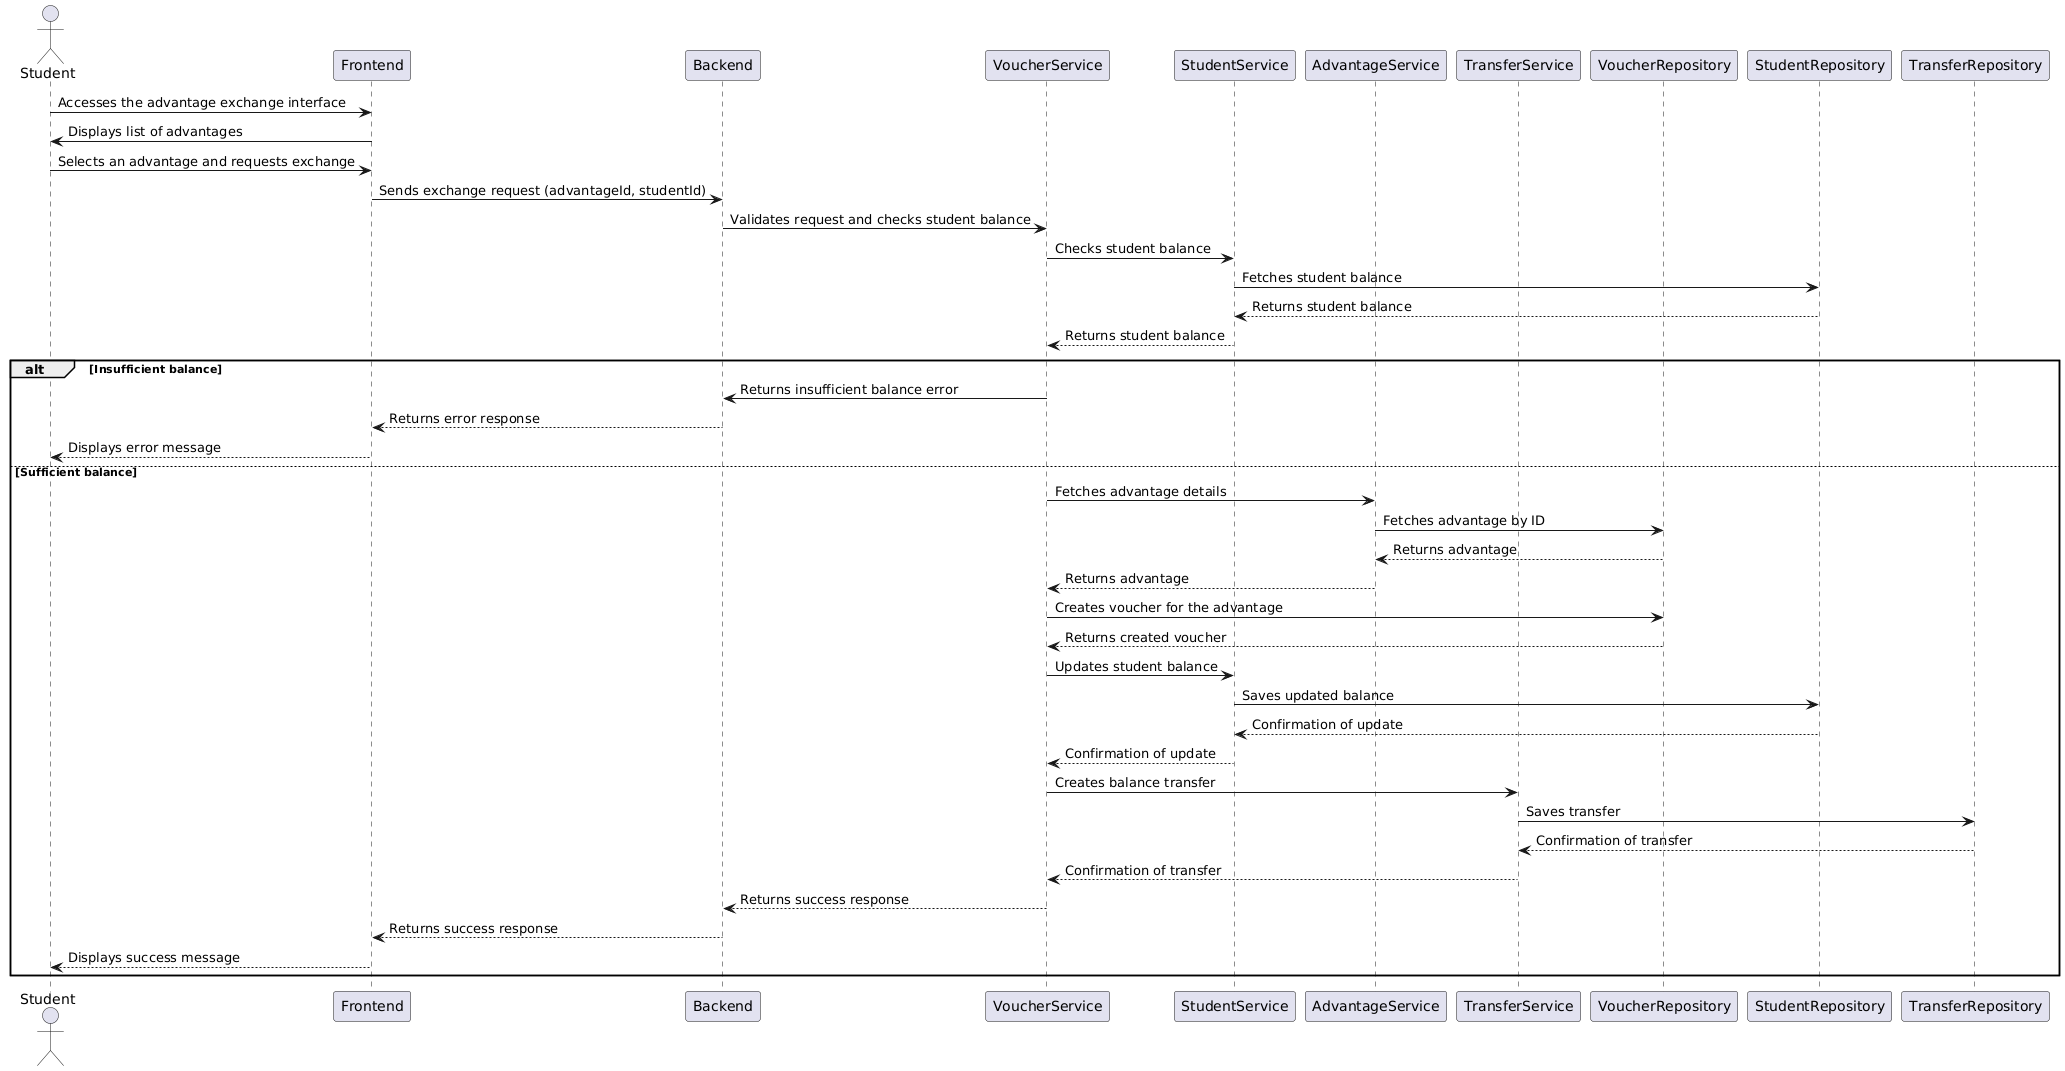

The diagram above was rendered by PlantUML. Its source (embedded in the PNG):
@startuml
actor Student
participant "Frontend" as FE
participant "Backend" as BE
participant "VoucherService" as VS
participant "StudentService" as SS
participant "AdvantageService" as AS
participant "TransferService" as TS
participant "VoucherRepository" as VR
participant "StudentRepository" as SR
participant "TransferRepository" as TR

Student -> FE: Accesses the advantage exchange interface
FE -> Student: Displays list of advantages
Student -> FE: Selects an advantage and requests exchange
FE -> BE: Sends exchange request (advantageId, studentId)
BE -> VS: Validates request and checks student balance
VS -> SS: Checks student balance
SS -> SR: Fetches student balance
SR --> SS: Returns student balance
SS --> VS: Returns student balance
alt Insufficient balance
    VS -> BE: Returns insufficient balance error
    BE --> FE: Returns error response
    FE --> Student: Displays error message
else Sufficient balance
    VS -> AS: Fetches advantage details
    AS -> VR: Fetches advantage by ID
    VR --> AS: Returns advantage
    AS --> VS: Returns advantage
    VS -> VR: Creates voucher for the advantage
    VR --> VS: Returns created voucher
    VS -> SS: Updates student balance
    SS -> SR: Saves updated balance
    SR --> SS: Confirmation of update
    SS --> VS: Confirmation of update
    VS -> TS: Creates balance transfer
    TS -> TR: Saves transfer
    TR --> TS: Confirmation of transfer
    TS --> VS: Confirmation of transfer
    VS --> BE: Returns success response
    BE --> FE: Returns success response
    FE --> Student: Displays success message
end
@enduml